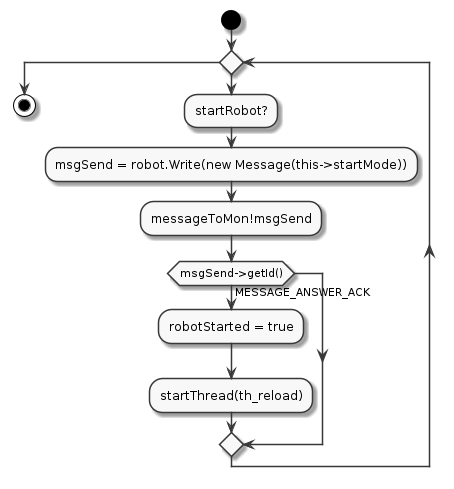

The diagram above was rendered by PlantUML. Its source (embedded in the PNG):
@startuml
skinparam monochrome true
start
while ()
  :startRobot?;
  :msgSend = robot.Write(new Message(this->startMode));
  :messageToMon!msgSend;
  if (msgSend->getId()) then (MESSAGE_ANSWER_ACK)
    :robotStarted = true;
    :startThread(th_reload);
  endif
endwhile
stop
@enduml